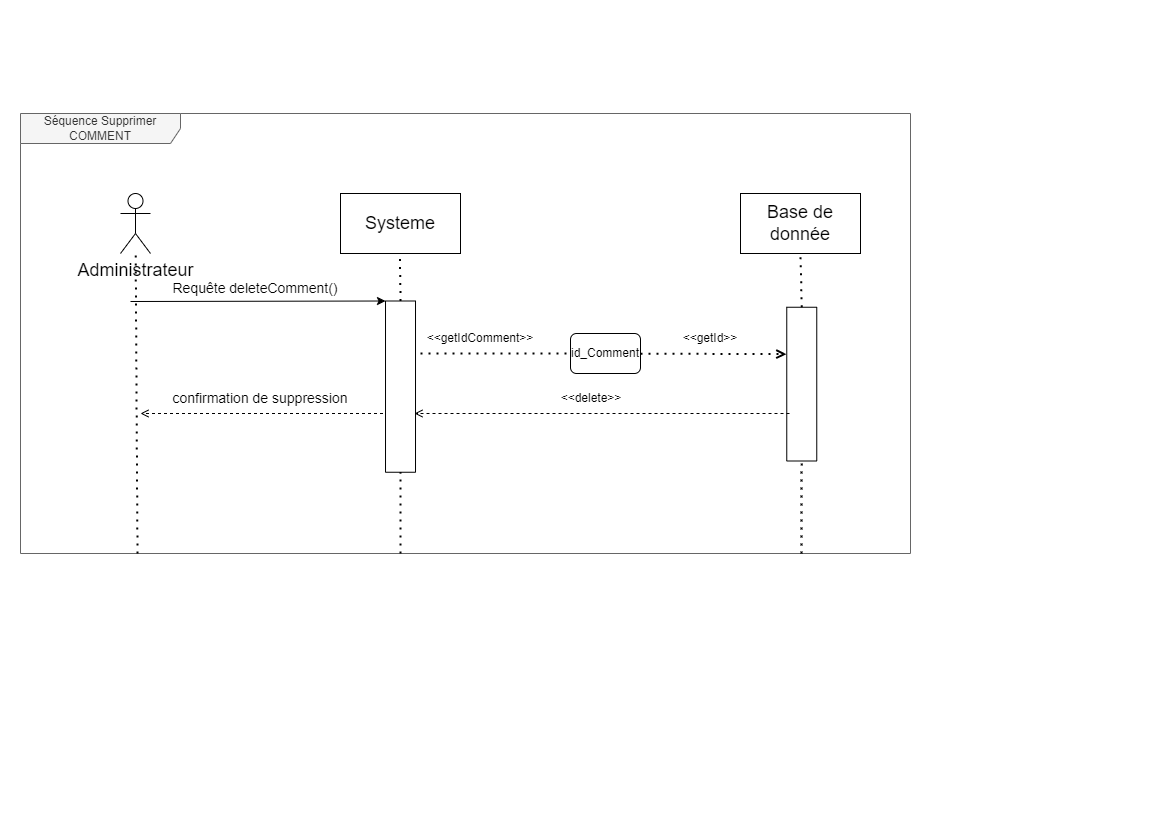

The diagram above was exported from draw.io. Its source (the exported page's mxGraphModel, read from the mxfile embedded in the PNG):
<mxGraphModel dx="1434" dy="1120" grid="1" gridSize="10" guides="1" tooltips="1" connect="1" arrows="1" fold="1" page="1" pageScale="1" pageWidth="291" pageHeight="413" math="0" shadow="0">
  <root>
    <mxCell id="0" />
    <mxCell id="1" parent="0" />
    <mxCell id="345EUq0ZLmNLrLDyvito-7" value="Séquence Supprimer COMMENT" style="shape=umlFrame;whiteSpace=wrap;html=1;width=160;height=30;fillColor=#f5f5f5;fontColor=#333333;strokeColor=#666666;" parent="1" vertex="1">
      <mxGeometry x="20" y="-300" width="890" height="440" as="geometry" />
    </mxCell>
    <mxCell id="6I9WszvVTcMR3aCivLug-21" value="" style="rounded=0;whiteSpace=wrap;html=1;fontSize=14;rotation=90;" parent="1" vertex="1">
      <mxGeometry x="724.38" y="-44.37" width="153.75" height="30" as="geometry" />
    </mxCell>
    <mxCell id="6I9WszvVTcMR3aCivLug-11" value="" style="rounded=0;whiteSpace=wrap;html=1;fontSize=14;rotation=90;" parent="1" vertex="1">
      <mxGeometry x="314.38" y="-41.87" width="171.25" height="30" as="geometry" />
    </mxCell>
    <mxCell id="6I9WszvVTcMR3aCivLug-2" value="&lt;font style=&quot;font-size: 18px;&quot;&gt;Administrateur&lt;/font&gt;" style="shape=umlActor;verticalLabelPosition=bottom;verticalAlign=top;html=1;" parent="1" vertex="1">
      <mxGeometry x="120" y="-220" width="30" height="60" as="geometry" />
    </mxCell>
    <mxCell id="6I9WszvVTcMR3aCivLug-5" value="" style="endArrow=none;dashed=1;html=1;dashPattern=1 3;strokeWidth=2;rounded=0;" parent="1" target="6I9WszvVTcMR3aCivLug-2" edge="1">
      <mxGeometry width="50" height="50" relative="1" as="geometry">
        <mxPoint x="137" y="140" as="sourcePoint" />
        <mxPoint x="200" y="-40" as="targetPoint" />
      </mxGeometry>
    </mxCell>
    <mxCell id="6I9WszvVTcMR3aCivLug-7" value="Systeme" style="rounded=0;whiteSpace=wrap;html=1;fontSize=18;" parent="1" vertex="1">
      <mxGeometry x="340" y="-220" width="120" height="60" as="geometry" />
    </mxCell>
    <mxCell id="6I9WszvVTcMR3aCivLug-8" value="" style="endArrow=none;dashed=1;html=1;dashPattern=1 3;strokeWidth=2;rounded=0;exitX=0;exitY=0.5;exitDx=0;exitDy=0;startArrow=none;" parent="1" source="6I9WszvVTcMR3aCivLug-11" edge="1">
      <mxGeometry width="50" height="50" relative="1" as="geometry">
        <mxPoint x="400.1499999999999" y="430" as="sourcePoint" />
        <mxPoint x="399.41" y="-160" as="targetPoint" />
      </mxGeometry>
    </mxCell>
    <mxCell id="6I9WszvVTcMR3aCivLug-9" value="" style="endArrow=classic;html=1;rounded=0;fontSize=18;entryX=0;entryY=1;entryDx=0;entryDy=0;" parent="1" target="6I9WszvVTcMR3aCivLug-11" edge="1">
      <mxGeometry width="50" height="50" relative="1" as="geometry">
        <mxPoint x="130" y="-112" as="sourcePoint" />
        <mxPoint x="380" y="-90" as="targetPoint" />
      </mxGeometry>
    </mxCell>
    <mxCell id="6I9WszvVTcMR3aCivLug-10" value="Requête deleteComment()" style="text;html=1;strokeColor=none;fillColor=none;align=center;verticalAlign=middle;whiteSpace=wrap;rounded=0;fontSize=14;" parent="1" vertex="1">
      <mxGeometry x="160" y="-140" width="190" height="30" as="geometry" />
    </mxCell>
    <mxCell id="6I9WszvVTcMR3aCivLug-12" value="" style="endArrow=none;dashed=1;html=1;dashPattern=1 3;strokeWidth=2;rounded=0;startArrow=none;" parent="1" target="6I9WszvVTcMR3aCivLug-11" edge="1">
      <mxGeometry width="50" height="50" relative="1" as="geometry">
        <mxPoint x="400" y="140" as="sourcePoint" />
        <mxPoint x="399.4100000000001" y="-160" as="targetPoint" />
      </mxGeometry>
    </mxCell>
    <mxCell id="6I9WszvVTcMR3aCivLug-19" value="Base de donnée" style="rounded=0;whiteSpace=wrap;html=1;fontSize=18;" parent="1" vertex="1">
      <mxGeometry x="740" y="-220" width="120" height="60" as="geometry" />
    </mxCell>
    <mxCell id="6I9WszvVTcMR3aCivLug-20" value="" style="endArrow=none;dashed=1;html=1;dashPattern=1 3;strokeWidth=2;rounded=0;exitX=0;exitY=0.5;exitDx=0;exitDy=0;startArrow=none;entryX=0.5;entryY=1;entryDx=0;entryDy=0;" parent="1" source="6I9WszvVTcMR3aCivLug-21" target="6I9WszvVTcMR3aCivLug-19" edge="1">
      <mxGeometry width="50" height="50" relative="1" as="geometry">
        <mxPoint x="659.7399999999999" y="430" as="sourcePoint" />
        <mxPoint x="659" y="-160" as="targetPoint" />
      </mxGeometry>
    </mxCell>
    <mxCell id="6I9WszvVTcMR3aCivLug-23" value="" style="endArrow=none;dashed=1;html=1;dashPattern=1 3;strokeWidth=2;rounded=0;" parent="1" target="6I9WszvVTcMR3aCivLug-21" edge="1">
      <mxGeometry width="50" height="50" relative="1" as="geometry">
        <mxPoint x="801" y="140" as="sourcePoint" />
        <mxPoint x="659" y="-160" as="targetPoint" />
      </mxGeometry>
    </mxCell>
    <mxCell id="345EUq0ZLmNLrLDyvito-1" value="" style="endArrow=open;dashed=1;html=1;dashPattern=1 3;strokeWidth=2;rounded=0;endFill=0;startArrow=none;entryX=0.305;entryY=1.012;entryDx=0;entryDy=0;entryPerimeter=0;" parent="1" source="345EUq0ZLmNLrLDyvito-3" target="6I9WszvVTcMR3aCivLug-21" edge="1">
      <mxGeometry width="50" height="50" relative="1" as="geometry">
        <mxPoint x="420" y="-90" as="sourcePoint" />
        <mxPoint x="780" y="-60" as="targetPoint" />
      </mxGeometry>
    </mxCell>
    <mxCell id="345EUq0ZLmNLrLDyvito-2" value="&amp;lt;&amp;lt;getIdComment&amp;gt;&amp;gt;" style="text;html=1;strokeColor=none;fillColor=none;align=center;verticalAlign=middle;whiteSpace=wrap;rounded=0;" parent="1" vertex="1">
      <mxGeometry x="450" y="-90" width="60" height="30" as="geometry" />
    </mxCell>
    <mxCell id="345EUq0ZLmNLrLDyvito-3" value="id_Comment" style="rounded=1;whiteSpace=wrap;html=1;" parent="1" vertex="1">
      <mxGeometry x="570" y="-80" width="70" height="40" as="geometry" />
    </mxCell>
    <mxCell id="345EUq0ZLmNLrLDyvito-8" value="" style="endArrow=none;dashed=1;html=1;dashPattern=1 3;strokeWidth=2;rounded=0;endFill=0;entryX=0;entryY=0.5;entryDx=0;entryDy=0;" parent="1" target="345EUq0ZLmNLrLDyvito-3" edge="1">
      <mxGeometry width="50" height="50" relative="1" as="geometry">
        <mxPoint x="420" y="-60" as="sourcePoint" />
        <mxPoint x="787.9900000000002" y="-89.46749999999997" as="targetPoint" />
      </mxGeometry>
    </mxCell>
    <mxCell id="345EUq0ZLmNLrLDyvito-9" value="&amp;lt;&amp;lt;getId&amp;gt;&amp;gt;" style="text;html=1;strokeColor=none;fillColor=none;align=center;verticalAlign=middle;whiteSpace=wrap;rounded=0;" parent="1" vertex="1">
      <mxGeometry x="680" y="-90" width="60" height="30" as="geometry" />
    </mxCell>
    <mxCell id="345EUq0ZLmNLrLDyvito-10" value="" style="endArrow=open;html=1;rounded=0;strokeColor=default;fontSize=14;exitX=1;exitY=1;exitDx=0;exitDy=0;dashed=1;endFill=0;strokeWidth=1;" parent="1" edge="1">
      <mxGeometry width="50" height="50" relative="1" as="geometry">
        <mxPoint x="789" as="sourcePoint" />
        <mxPoint x="414" as="targetPoint" />
      </mxGeometry>
    </mxCell>
    <mxCell id="345EUq0ZLmNLrLDyvito-11" value="&amp;lt;&amp;lt;delete&amp;gt;&amp;gt;" style="text;html=1;strokeColor=none;fillColor=none;align=center;verticalAlign=middle;whiteSpace=wrap;rounded=0;" parent="1" vertex="1">
      <mxGeometry x="561.25" y="-30" width="60" height="30" as="geometry" />
    </mxCell>
    <mxCell id="ONr62KL7AihiVsOXEO8S-1" value="" style="endArrow=open;html=1;rounded=0;strokeColor=default;fontSize=14;exitX=1;exitY=1;exitDx=0;exitDy=0;dashed=1;endFill=0;strokeWidth=1;" parent="1" edge="1">
      <mxGeometry width="50" height="50" relative="1" as="geometry">
        <mxPoint x="382.5" y="-4.547473508864641e-13" as="sourcePoint" />
        <mxPoint x="140" as="targetPoint" />
      </mxGeometry>
    </mxCell>
    <mxCell id="ONr62KL7AihiVsOXEO8S-2" value="confirmation de suppression" style="text;html=1;strokeColor=none;fillColor=none;align=center;verticalAlign=middle;whiteSpace=wrap;rounded=0;fontSize=14;" parent="1" vertex="1">
      <mxGeometry x="170" y="-30" width="180" height="30" as="geometry" />
    </mxCell>
  </root>
</mxGraphModel>